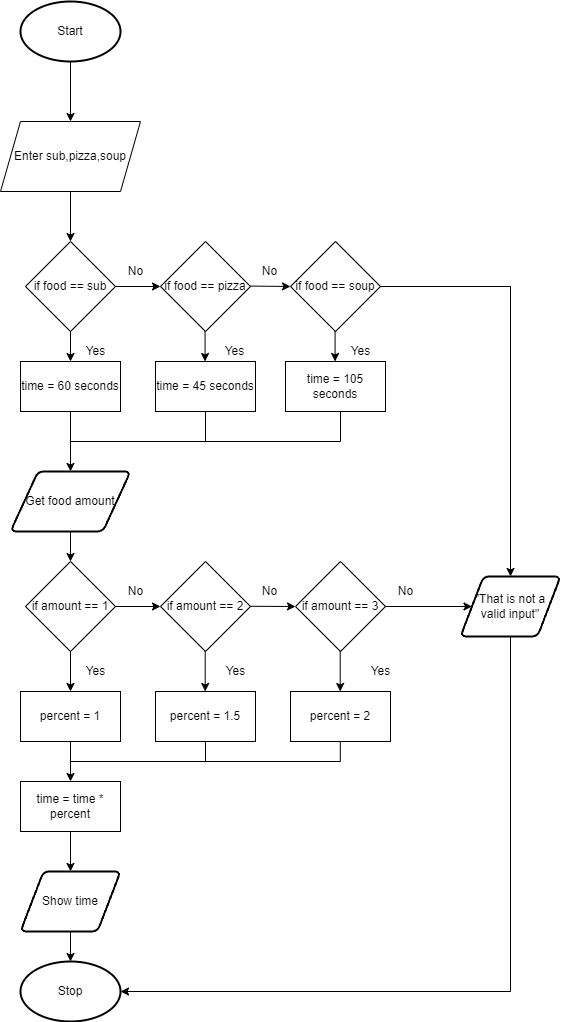

The diagram above was exported from draw.io. Its source (the exported page's mxGraphModel, read from the mxfile embedded in the PNG):
<mxGraphModel dx="1074" dy="741" grid="1" gridSize="10" guides="1" tooltips="1" connect="1" arrows="1" fold="1" page="1" pageScale="1" pageWidth="827" pageHeight="1169" math="0" shadow="0">
  <root>
    <mxCell id="0" />
    <mxCell id="1" parent="0" />
    <mxCell id="2" value="Start" style="strokeWidth=2;html=1;shape=mxgraph.flowchart.start_1;whiteSpace=wrap;" parent="1" vertex="1">
      <mxGeometry x="150" y="80" width="100" height="60" as="geometry" />
    </mxCell>
    <mxCell id="3" value="" style="endArrow=classic;html=1;exitX=0.5;exitY=1;exitDx=0;exitDy=0;exitPerimeter=0;" parent="1" source="2" edge="1">
      <mxGeometry width="50" height="50" relative="1" as="geometry">
        <mxPoint x="390" y="310" as="sourcePoint" />
        <mxPoint x="200" y="200" as="targetPoint" />
      </mxGeometry>
    </mxCell>
    <mxCell id="4" value="Enter sub,pizza,soup" style="shape=parallelogram;perimeter=parallelogramPerimeter;whiteSpace=wrap;html=1;fixedSize=1;" parent="1" vertex="1">
      <mxGeometry x="130" y="200" width="140" height="70" as="geometry" />
    </mxCell>
    <mxCell id="5" value="" style="endArrow=classic;html=1;exitX=0.5;exitY=1;exitDx=0;exitDy=0;" parent="1" source="4" edge="1">
      <mxGeometry width="50" height="50" relative="1" as="geometry">
        <mxPoint x="390" y="310" as="sourcePoint" />
        <mxPoint x="200" y="320" as="targetPoint" />
      </mxGeometry>
    </mxCell>
    <mxCell id="11" value="if food == sub" style="rhombus;whiteSpace=wrap;html=1;" parent="1" vertex="1">
      <mxGeometry x="155" y="320" width="90" height="90" as="geometry" />
    </mxCell>
    <mxCell id="12" value="" style="endArrow=classic;html=1;exitX=1;exitY=0.5;exitDx=0;exitDy=0;" parent="1" source="11" edge="1">
      <mxGeometry width="50" height="50" relative="1" as="geometry">
        <mxPoint x="390" y="410" as="sourcePoint" />
        <mxPoint x="290" y="365" as="targetPoint" />
      </mxGeometry>
    </mxCell>
    <mxCell id="13" value="if food == soup" style="rhombus;whiteSpace=wrap;html=1;" parent="1" vertex="1">
      <mxGeometry x="420" y="320" width="90" height="90" as="geometry" />
    </mxCell>
    <mxCell id="14" value="if food == pizza" style="rhombus;whiteSpace=wrap;html=1;" parent="1" vertex="1">
      <mxGeometry x="290" y="320" width="90" height="90" as="geometry" />
    </mxCell>
    <mxCell id="15" value="" style="endArrow=classic;html=1;exitX=1;exitY=0.5;exitDx=0;exitDy=0;entryX=0;entryY=0.5;entryDx=0;entryDy=0;" parent="1" target="13" edge="1">
      <mxGeometry width="50" height="50" relative="1" as="geometry">
        <mxPoint x="380" y="364.58" as="sourcePoint" />
        <mxPoint x="425" y="364.58" as="targetPoint" />
      </mxGeometry>
    </mxCell>
    <mxCell id="16" value="No" style="text;html=1;align=center;verticalAlign=middle;resizable=0;points=[];autosize=1;strokeColor=none;fillColor=none;" parent="1" vertex="1">
      <mxGeometry x="250" y="340" width="30" height="20" as="geometry" />
    </mxCell>
    <mxCell id="17" value="No" style="text;html=1;align=center;verticalAlign=middle;resizable=0;points=[];autosize=1;strokeColor=none;fillColor=none;" parent="1" vertex="1">
      <mxGeometry x="383.5" y="340" width="30" height="20" as="geometry" />
    </mxCell>
    <mxCell id="18" value="" style="endArrow=classic;html=1;exitX=0.5;exitY=1;exitDx=0;exitDy=0;" parent="1" source="11" edge="1">
      <mxGeometry width="50" height="50" relative="1" as="geometry">
        <mxPoint x="340" y="390" as="sourcePoint" />
        <mxPoint x="200" y="440" as="targetPoint" />
      </mxGeometry>
    </mxCell>
    <mxCell id="19" value="" style="endArrow=classic;html=1;exitX=0.5;exitY=1;exitDx=0;exitDy=0;" parent="1" edge="1">
      <mxGeometry width="50" height="50" relative="1" as="geometry">
        <mxPoint x="464.58000000000004" y="410" as="sourcePoint" />
        <mxPoint x="464.58000000000004" y="440" as="targetPoint" />
      </mxGeometry>
    </mxCell>
    <mxCell id="20" value="" style="endArrow=classic;html=1;exitX=0.5;exitY=1;exitDx=0;exitDy=0;" parent="1" edge="1">
      <mxGeometry width="50" height="50" relative="1" as="geometry">
        <mxPoint x="334.58" y="410" as="sourcePoint" />
        <mxPoint x="334.58" y="440" as="targetPoint" />
      </mxGeometry>
    </mxCell>
    <mxCell id="21" value="time = 60 seconds" style="rounded=0;whiteSpace=wrap;html=1;" parent="1" vertex="1">
      <mxGeometry x="150" y="440" width="100" height="50" as="geometry" />
    </mxCell>
    <mxCell id="22" value="time = 105 seconds" style="rounded=0;whiteSpace=wrap;html=1;" parent="1" vertex="1">
      <mxGeometry x="415" y="440" width="100" height="50" as="geometry" />
    </mxCell>
    <mxCell id="23" value="time = 45 seconds" style="rounded=0;whiteSpace=wrap;html=1;" parent="1" vertex="1">
      <mxGeometry x="285" y="440" width="100" height="50" as="geometry" />
    </mxCell>
    <mxCell id="24" value="" style="endArrow=classic;html=1;exitX=0.5;exitY=1;exitDx=0;exitDy=0;" parent="1" source="21" edge="1">
      <mxGeometry width="50" height="50" relative="1" as="geometry">
        <mxPoint x="340" y="450" as="sourcePoint" />
        <mxPoint x="200" y="550" as="targetPoint" />
      </mxGeometry>
    </mxCell>
    <mxCell id="25" value="Get food amount" style="shape=parallelogram;html=1;strokeWidth=2;perimeter=parallelogramPerimeter;whiteSpace=wrap;rounded=1;arcSize=12;size=0.23;" parent="1" vertex="1">
      <mxGeometry x="140" y="550" width="120" height="60" as="geometry" />
    </mxCell>
    <mxCell id="26" value="" style="endArrow=none;html=1;" parent="1" edge="1">
      <mxGeometry width="50" height="50" relative="1" as="geometry">
        <mxPoint x="200" y="520" as="sourcePoint" />
        <mxPoint x="470" y="520" as="targetPoint" />
      </mxGeometry>
    </mxCell>
    <mxCell id="27" value="Yes" style="text;html=1;align=center;verticalAlign=middle;resizable=0;points=[];autosize=1;strokeColor=none;fillColor=none;" parent="1" vertex="1">
      <mxGeometry x="205" y="420" width="40" height="20" as="geometry" />
    </mxCell>
    <mxCell id="29" value="Yes" style="text;html=1;align=center;verticalAlign=middle;resizable=0;points=[];autosize=1;strokeColor=none;fillColor=none;" parent="1" vertex="1">
      <mxGeometry x="470" y="420" width="40" height="20" as="geometry" />
    </mxCell>
    <mxCell id="30" value="Yes" style="text;html=1;align=center;verticalAlign=middle;resizable=0;points=[];autosize=1;strokeColor=none;fillColor=none;" parent="1" vertex="1">
      <mxGeometry x="343.5" y="420" width="40" height="20" as="geometry" />
    </mxCell>
    <mxCell id="31" value="" style="endArrow=none;html=1;exitX=1;exitY=0.5;exitDx=0;exitDy=0;" parent="1" source="13" edge="1">
      <mxGeometry width="50" height="50" relative="1" as="geometry">
        <mxPoint x="340" y="450" as="sourcePoint" />
        <mxPoint x="640" y="365" as="targetPoint" />
      </mxGeometry>
    </mxCell>
    <mxCell id="32" value="" style="endArrow=none;html=1;exitX=0.5;exitY=1;exitDx=0;exitDy=0;" parent="1" source="23" edge="1">
      <mxGeometry width="50" height="50" relative="1" as="geometry">
        <mxPoint x="340" y="540" as="sourcePoint" />
        <mxPoint x="335" y="520" as="targetPoint" />
      </mxGeometry>
    </mxCell>
    <mxCell id="33" value="" style="endArrow=none;html=1;exitX=0.5;exitY=1;exitDx=0;exitDy=0;" parent="1" edge="1">
      <mxGeometry width="50" height="50" relative="1" as="geometry">
        <mxPoint x="470" y="490" as="sourcePoint" />
        <mxPoint x="470" y="520" as="targetPoint" />
      </mxGeometry>
    </mxCell>
    <mxCell id="34" value="" style="endArrow=classic;html=1;exitX=0.5;exitY=1;exitDx=0;exitDy=0;" parent="1" source="25" edge="1">
      <mxGeometry width="50" height="50" relative="1" as="geometry">
        <mxPoint x="340" y="540" as="sourcePoint" />
        <mxPoint x="200" y="640" as="targetPoint" />
      </mxGeometry>
    </mxCell>
    <mxCell id="35" value="if amount == 1" style="rhombus;whiteSpace=wrap;html=1;" parent="1" vertex="1">
      <mxGeometry x="155" y="640" width="90" height="90" as="geometry" />
    </mxCell>
    <mxCell id="36" value="if amount == 2" style="rhombus;whiteSpace=wrap;html=1;" parent="1" vertex="1">
      <mxGeometry x="290" y="640" width="90" height="90" as="geometry" />
    </mxCell>
    <mxCell id="37" value="if amount == 3" style="rhombus;whiteSpace=wrap;html=1;" parent="1" vertex="1">
      <mxGeometry x="425" y="640" width="90" height="90" as="geometry" />
    </mxCell>
    <mxCell id="38" value="" style="endArrow=classic;html=1;exitX=1;exitY=0.5;exitDx=0;exitDy=0;entryX=0;entryY=0.5;entryDx=0;entryDy=0;" parent="1" source="35" target="36" edge="1">
      <mxGeometry width="50" height="50" relative="1" as="geometry">
        <mxPoint x="340" y="620" as="sourcePoint" />
        <mxPoint x="280" y="700" as="targetPoint" />
      </mxGeometry>
    </mxCell>
    <mxCell id="39" value="" style="endArrow=classic;html=1;exitX=1;exitY=0.5;exitDx=0;exitDy=0;entryX=0;entryY=0.5;entryDx=0;entryDy=0;" parent="1" target="37" edge="1">
      <mxGeometry width="50" height="50" relative="1" as="geometry">
        <mxPoint x="380" y="684.8" as="sourcePoint" />
        <mxPoint x="420" y="710" as="targetPoint" />
      </mxGeometry>
    </mxCell>
    <mxCell id="40" value="No" style="text;html=1;align=center;verticalAlign=middle;resizable=0;points=[];autosize=1;strokeColor=none;fillColor=none;" parent="1" vertex="1">
      <mxGeometry x="250" y="660" width="30" height="20" as="geometry" />
    </mxCell>
    <mxCell id="41" value="No" style="text;html=1;align=center;verticalAlign=middle;resizable=0;points=[];autosize=1;strokeColor=none;fillColor=none;" parent="1" vertex="1">
      <mxGeometry x="384" y="660" width="30" height="20" as="geometry" />
    </mxCell>
    <mxCell id="42" value="No" style="text;html=1;align=center;verticalAlign=middle;resizable=0;points=[];autosize=1;strokeColor=none;fillColor=none;" parent="1" vertex="1">
      <mxGeometry x="520" y="660" width="30" height="20" as="geometry" />
    </mxCell>
    <mxCell id="43" value="" style="endArrow=classic;html=1;exitX=1;exitY=0.5;exitDx=0;exitDy=0;entryX=0;entryY=0.5;entryDx=0;entryDy=0;" parent="1" source="37" target="44" edge="1">
      <mxGeometry width="50" height="50" relative="1" as="geometry">
        <mxPoint x="350" y="560" as="sourcePoint" />
        <mxPoint x="570" y="690" as="targetPoint" />
      </mxGeometry>
    </mxCell>
    <mxCell id="44" value="&quot;That is not a valid input&quot;" style="shape=parallelogram;html=1;strokeWidth=2;perimeter=parallelogramPerimeter;whiteSpace=wrap;rounded=1;arcSize=12;size=0.23;" parent="1" vertex="1">
      <mxGeometry x="590" y="655" width="100" height="60" as="geometry" />
    </mxCell>
    <mxCell id="45" value="" style="endArrow=classic;html=1;entryX=0.5;entryY=0;entryDx=0;entryDy=0;" parent="1" target="44" edge="1">
      <mxGeometry width="50" height="50" relative="1" as="geometry">
        <mxPoint x="640" y="365" as="sourcePoint" />
        <mxPoint x="640" y="650" as="targetPoint" />
      </mxGeometry>
    </mxCell>
    <mxCell id="46" value="percent = 1" style="rounded=0;whiteSpace=wrap;html=1;" parent="1" vertex="1">
      <mxGeometry x="150" y="770" width="100" height="50" as="geometry" />
    </mxCell>
    <mxCell id="47" value="percent = 1.5" style="rounded=0;whiteSpace=wrap;html=1;" parent="1" vertex="1">
      <mxGeometry x="285" y="770" width="100" height="50" as="geometry" />
    </mxCell>
    <mxCell id="48" value="percent = 2" style="rounded=0;whiteSpace=wrap;html=1;" parent="1" vertex="1">
      <mxGeometry x="420" y="770" width="100" height="50" as="geometry" />
    </mxCell>
    <mxCell id="49" value="" style="endArrow=classic;html=1;exitX=0.5;exitY=1;exitDx=0;exitDy=0;entryX=0.5;entryY=0;entryDx=0;entryDy=0;" parent="1" source="35" target="46" edge="1">
      <mxGeometry width="50" height="50" relative="1" as="geometry">
        <mxPoint x="390" y="610" as="sourcePoint" />
        <mxPoint x="440" y="560" as="targetPoint" />
      </mxGeometry>
    </mxCell>
    <mxCell id="50" value="" style="endArrow=classic;html=1;exitX=0.5;exitY=1;exitDx=0;exitDy=0;entryX=0.5;entryY=0;entryDx=0;entryDy=0;" parent="1" edge="1">
      <mxGeometry width="50" height="50" relative="1" as="geometry">
        <mxPoint x="334.71" y="730" as="sourcePoint" />
        <mxPoint x="334.71" y="770" as="targetPoint" />
      </mxGeometry>
    </mxCell>
    <mxCell id="51" value="" style="endArrow=classic;html=1;exitX=0.5;exitY=1;exitDx=0;exitDy=0;entryX=0.5;entryY=0;entryDx=0;entryDy=0;" parent="1" edge="1">
      <mxGeometry width="50" height="50" relative="1" as="geometry">
        <mxPoint x="469.71000000000004" y="730" as="sourcePoint" />
        <mxPoint x="469.71000000000004" y="770" as="targetPoint" />
      </mxGeometry>
    </mxCell>
    <mxCell id="52" value="" style="endArrow=none;html=1;entryX=0.5;entryY=1;entryDx=0;entryDy=0;" parent="1" target="44" edge="1">
      <mxGeometry width="50" height="50" relative="1" as="geometry">
        <mxPoint x="640" y="1070" as="sourcePoint" />
        <mxPoint x="530" y="800" as="targetPoint" />
      </mxGeometry>
    </mxCell>
    <mxCell id="53" value="" style="endArrow=classic;html=1;exitX=0.5;exitY=1;exitDx=0;exitDy=0;" parent="1" source="46" edge="1">
      <mxGeometry width="50" height="50" relative="1" as="geometry">
        <mxPoint x="480" y="940" as="sourcePoint" />
        <mxPoint x="200" y="860" as="targetPoint" />
      </mxGeometry>
    </mxCell>
    <mxCell id="54" value="time = time * percent" style="rounded=0;whiteSpace=wrap;html=1;" parent="1" vertex="1">
      <mxGeometry x="150" y="860" width="100" height="50" as="geometry" />
    </mxCell>
    <mxCell id="55" value="" style="endArrow=classic;html=1;exitX=0.5;exitY=1;exitDx=0;exitDy=0;" parent="1" source="54" edge="1">
      <mxGeometry width="50" height="50" relative="1" as="geometry">
        <mxPoint x="480" y="930" as="sourcePoint" />
        <mxPoint x="200" y="950" as="targetPoint" />
      </mxGeometry>
    </mxCell>
    <mxCell id="56" value="Show time" style="shape=parallelogram;html=1;strokeWidth=2;perimeter=parallelogramPerimeter;whiteSpace=wrap;rounded=1;arcSize=12;size=0.23;" parent="1" vertex="1">
      <mxGeometry x="150" y="950" width="100" height="60" as="geometry" />
    </mxCell>
    <mxCell id="57" value="" style="endArrow=classic;html=1;exitX=0.5;exitY=1;exitDx=0;exitDy=0;" parent="1" source="56" edge="1">
      <mxGeometry width="50" height="50" relative="1" as="geometry">
        <mxPoint x="480" y="930" as="sourcePoint" />
        <mxPoint x="200" y="1040" as="targetPoint" />
      </mxGeometry>
    </mxCell>
    <mxCell id="58" value="Stop" style="strokeWidth=2;html=1;shape=mxgraph.flowchart.start_1;whiteSpace=wrap;" parent="1" vertex="1">
      <mxGeometry x="150" y="1040" width="100" height="60" as="geometry" />
    </mxCell>
    <mxCell id="59" value="" style="endArrow=classic;html=1;entryX=1;entryY=0.5;entryDx=0;entryDy=0;entryPerimeter=0;" parent="1" target="58" edge="1">
      <mxGeometry width="50" height="50" relative="1" as="geometry">
        <mxPoint x="640" y="1070" as="sourcePoint" />
        <mxPoint x="530" y="880" as="targetPoint" />
      </mxGeometry>
    </mxCell>
    <mxCell id="60" value="Yes" style="text;html=1;align=center;verticalAlign=middle;resizable=0;points=[];autosize=1;strokeColor=none;fillColor=none;" parent="1" vertex="1">
      <mxGeometry x="205" y="740" width="40" height="20" as="geometry" />
    </mxCell>
    <mxCell id="61" value="Yes" style="text;html=1;align=center;verticalAlign=middle;resizable=0;points=[];autosize=1;strokeColor=none;fillColor=none;" parent="1" vertex="1">
      <mxGeometry x="345" y="740" width="40" height="20" as="geometry" />
    </mxCell>
    <mxCell id="62" value="Yes" style="text;html=1;align=center;verticalAlign=middle;resizable=0;points=[];autosize=1;strokeColor=none;fillColor=none;" parent="1" vertex="1">
      <mxGeometry x="490" y="740" width="40" height="20" as="geometry" />
    </mxCell>
    <mxCell id="63" value="" style="endArrow=none;html=1;" edge="1" parent="1">
      <mxGeometry width="50" height="50" relative="1" as="geometry">
        <mxPoint x="200" y="840" as="sourcePoint" />
        <mxPoint x="470" y="840" as="targetPoint" />
      </mxGeometry>
    </mxCell>
    <mxCell id="64" value="" style="endArrow=none;html=1;entryX=0.5;entryY=1;entryDx=0;entryDy=0;" edge="1" parent="1" target="47">
      <mxGeometry width="50" height="50" relative="1" as="geometry">
        <mxPoint x="335" y="840" as="sourcePoint" />
        <mxPoint x="430" y="830" as="targetPoint" />
      </mxGeometry>
    </mxCell>
    <mxCell id="65" value="" style="endArrow=none;html=1;entryX=0.5;entryY=1;entryDx=0;entryDy=0;" edge="1" parent="1">
      <mxGeometry width="50" height="50" relative="1" as="geometry">
        <mxPoint x="469.8" y="840" as="sourcePoint" />
        <mxPoint x="469.8" y="820" as="targetPoint" />
      </mxGeometry>
    </mxCell>
  </root>
</mxGraphModel>